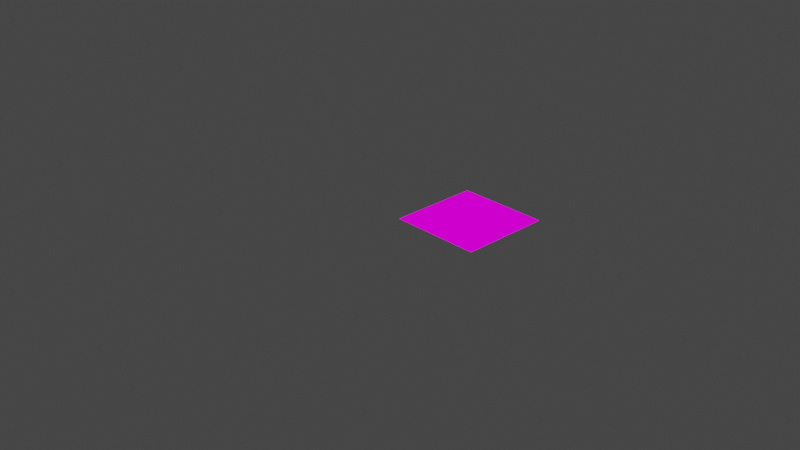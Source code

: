 # Source: herba.blend  (saved by Blender 2.83.19; exported with 4.5.12 LTS)
import bpy
from mathutils import Matrix  # noqa: F401  (used for matrix-valued properties, if any)

bpy.ops.wm.read_factory_settings(use_empty=True)
scene = bpy.context.scene
scene.name = 'Scene'

# ---- collections
col_collection = bpy.data.collections.new('Collection'); scene.collection.children.link(col_collection)

# ---- images (referenced by path relative to the original .blend; pixels are not part of the script)
import os
ASSET_DIR = os.environ.get("B2B_ASSET_DIR", "")  # directory of the original .blend (textures are referenced by path, not embedded)
HERE = os.path.dirname(os.path.abspath(__file__))  # packed textures are extracted next to this script under _unpacked/

def load_image(name, relpath, width, height, colorspace="sRGB"):
    """Load a texture the original file referenced (path relative to the .blend, or extracted next to this script)."""
    p = next((c for c in (os.path.join(HERE, relpath), os.path.join(ASSET_DIR, relpath)) if relpath and os.path.exists(c)), "")
    if p:
        img = bpy.data.images.load(p, check_existing=True)
        img.name = name
    else:  # same state as the original file: an image datablock whose file is absent (Cycles renders it pink)
        img = bpy.data.images.new(name, width, height)
        img.source = "FILE"
        img.filepath = "//" + (relpath or name)
    img.colorspace_settings.name = colorspace
    return img
img_image_1_1_png = load_image('image_1_1.png', 'image_1_1.png', 1024, 1024, 'sRGB')

# ---- materials (node trees are filled in below, after node groups)
mat_material = bpy.data.materials.new('Material')
mat_material.alpha_threshold = 0.0
mat_material.use_transparent_shadow = False
mat_material.line_color = (0.0, 0.0, 0.0, 1.0)
mat_image_1_1 = bpy.data.materials.new('image_1_1')
mat_image_1_1.use_transparent_shadow = False

# ---- material node trees
mat_material.use_nodes = True; mat_material.node_tree.nodes.clear()
_N = mat_material.node_tree.nodes; _L = mat_material.node_tree.links
n0 = _N.new('ShaderNodeOutputMaterial'); n0.name = 'Material Output'; n0.location = (300, 300)
n1 = _N.new('ShaderNodeBsdfPrincipled'); n1.name = 'Principled BSDF'; n1.location = (10, 300)
n1.distribution = 'GGX'
n1.subsurface_method = 'BURLEY'
n1.inputs[2].default_value = 0.4
n1.inputs[3].default_value = 1.45
n1.inputs[27].default_value = (0.0, 0.0, 0.0, 1.0)
n1.inputs[28].default_value = 1.0
_L.new(n1.outputs[0], n0.inputs[0])
n0.is_active_output = True
mat_image_1_1.use_nodes = True; mat_image_1_1.node_tree.nodes.clear()
_N = mat_image_1_1.node_tree.nodes; _L = mat_image_1_1.node_tree.links
n0 = _N.new('ShaderNodeOutputMaterial'); n0.name = 'Material'; n0.location = (400, 0)
n1 = _N.new('ShaderNodeLightPath'); n1.name = 'Trayectoria de rayo'; n1.location = (0, 250)
n2 = _N.new('ShaderNodeBsdfTransparent'); n2.name = 'BSDF Transparente'; n2.location = (-200, -100)
n3 = _N.new('ShaderNodeEmission'); n3.name = 'Emisión'; n3.location = (-200, -200)
n4 = _N.new('ShaderNodeMixShader'); n4.name = 'Mezclar sombreadores'; n4.location = (200, 0)
n5 = _N.new('ShaderNodeMixShader'); n5.name = 'Mezclar sombreadores.001'; n5.location = (0, -100)
n6 = _N.new('ShaderNodeTexImage'); n6.name = 'Imagen'; n6.location = (-500, 100)
n6.image = img_image_1_1_png
n6.interpolation = 'Closest'
_L.new(n6.outputs[0], n3.inputs[0])
_L.new(n6.outputs[1], n5.inputs[0])
_L.new(n2.outputs[0], n5.inputs[1])
_L.new(n2.outputs[0], n4.inputs[1])
_L.new(n3.outputs[0], n5.inputs[2])
_L.new(n5.outputs[0], n4.inputs[2])
_L.new(n1.outputs[0], n4.inputs[0])
_L.new(n4.outputs[0], n0.inputs[0])
n0.is_active_output = True

# ---- world
world_world = bpy.data.worlds.new('World'); scene.world = world_world
world_world.use_nodes = True; world_world.node_tree.nodes.clear()
_N = world_world.node_tree.nodes; _L = world_world.node_tree.links
n0 = _N.new('ShaderNodeOutputWorld'); n0.name = 'World Output'; n0.location = (300, 300)
n1 = _N.new('ShaderNodeBackground'); n1.name = 'Background'; n1.location = (10, 300)
n1.inputs[0].default_value = (0.05088, 0.05088, 0.05088, 1.0)
_L.new(n1.outputs[0], n0.inputs[0])
n0.is_active_output = True
world_world.color = (0.05088, 0.05088, 0.05088)
world_world.use_sun_shadow = False
world_world.sun_shadow_jitter_overblur = 0.0

# ---- cameras
cam_camera = bpy.data.cameras.new('Camera')
cam_camera.clip_end = 100.0
cam_camera.ortho_scale = 7.314

# ---- lights
light_light = bpy.data.lights.new('Light', 'POINT')
light_light.transmission_factor = 0.0
light_light.energy = 1000.0
light_light.shadow_soft_size = 0.1
light_light.shadow_maximum_resolution = 0.006
light_light.use_absolute_resolution = True

# ---- meshes
me_cube = bpy.data.meshes.new('Cube')
me_cube.from_pydata([(0.5, -0.5, 0.0), (0.5, 0.5, 0.0), (-0.5, 0.5, 0.0), (-0.5, -0.5, 0.0)], [], [(0, 1, 2, 3)])
me_cube.polygons.foreach_set('material_index', [1])
_uv = me_cube.uv_layers.new(name='UVMap')
_uv.uv.foreach_set('vector', [0.3751, 0.9375, 0.4999, 0.9375, 0.4999, 1.0, 0.3751, 1.0])
me_cube.materials.append(mat_material)
me_cube.materials.append(mat_image_1_1)
me_cube.use_remesh_preserve_volume = False
me_cube.use_remesh_preserve_attributes = False
me_cube.use_mirror_vertex_groups = False
me_cube.update()

# ---- objects
ob_cube = bpy.data.objects.new('Cube', me_cube)
ob_light = bpy.data.objects.new('Light', light_light)
ob_camera = bpy.data.objects.new('Camera', cam_camera)

# ---- transforms, parenting, visibility, modifiers, constraints
ob_cube.location = (0.5, 0.5, 0.0)
ob_cube.lock_rotations_4d = False
ob_cube.empty_display_type = 'ARROWS'
ob_cube.lineart.crease_threshold = 0.0
ob_light.location = (4.076, 1.005, 5.904)
ob_light.rotation_euler = (0.6503, 0.05522, 1.866)
ob_light.lock_rotations_4d = False
ob_light.empty_display_type = 'ARROWS'
ob_light.color = (0.0, 0.0, 0.0, 0.0)
ob_light.lineart.crease_threshold = 0.0
ob_camera.location = (7.359, -6.926, 4.958)
ob_camera.rotation_euler = (1.109, 0.0, 0.8149)
ob_camera.lock_rotations_4d = False
ob_camera.empty_display_type = 'ARROWS'
ob_camera.color = (0.0, 0.0, 0.0, 0.0)
ob_camera.display_type = 'WIRE'
ob_camera.lineart.crease_threshold = 0.0

# ---- collection membership
col_collection.objects.link(ob_cube)
col_collection.objects.link(ob_light)
col_collection.objects.link(ob_camera)

# ---- scene / render settings (as saved in the file)
scene.camera = ob_camera
scene.frame_start = 1; scene.frame_end = 250; scene.frame_set(1)
scene.render.engine = 'BLENDER_EEVEE_NEXT'
scene.cycles.use_denoising = False
scene.cycles.samples = 128
scene.cycles.sampling_pattern = 'TABULATED_SOBOL'
scene.cycles.use_adaptive_sampling = False
scene.cycles.use_light_tree = False
scene.view_settings.view_transform = 'Filmic'
bpy.context.view_layer.update()
